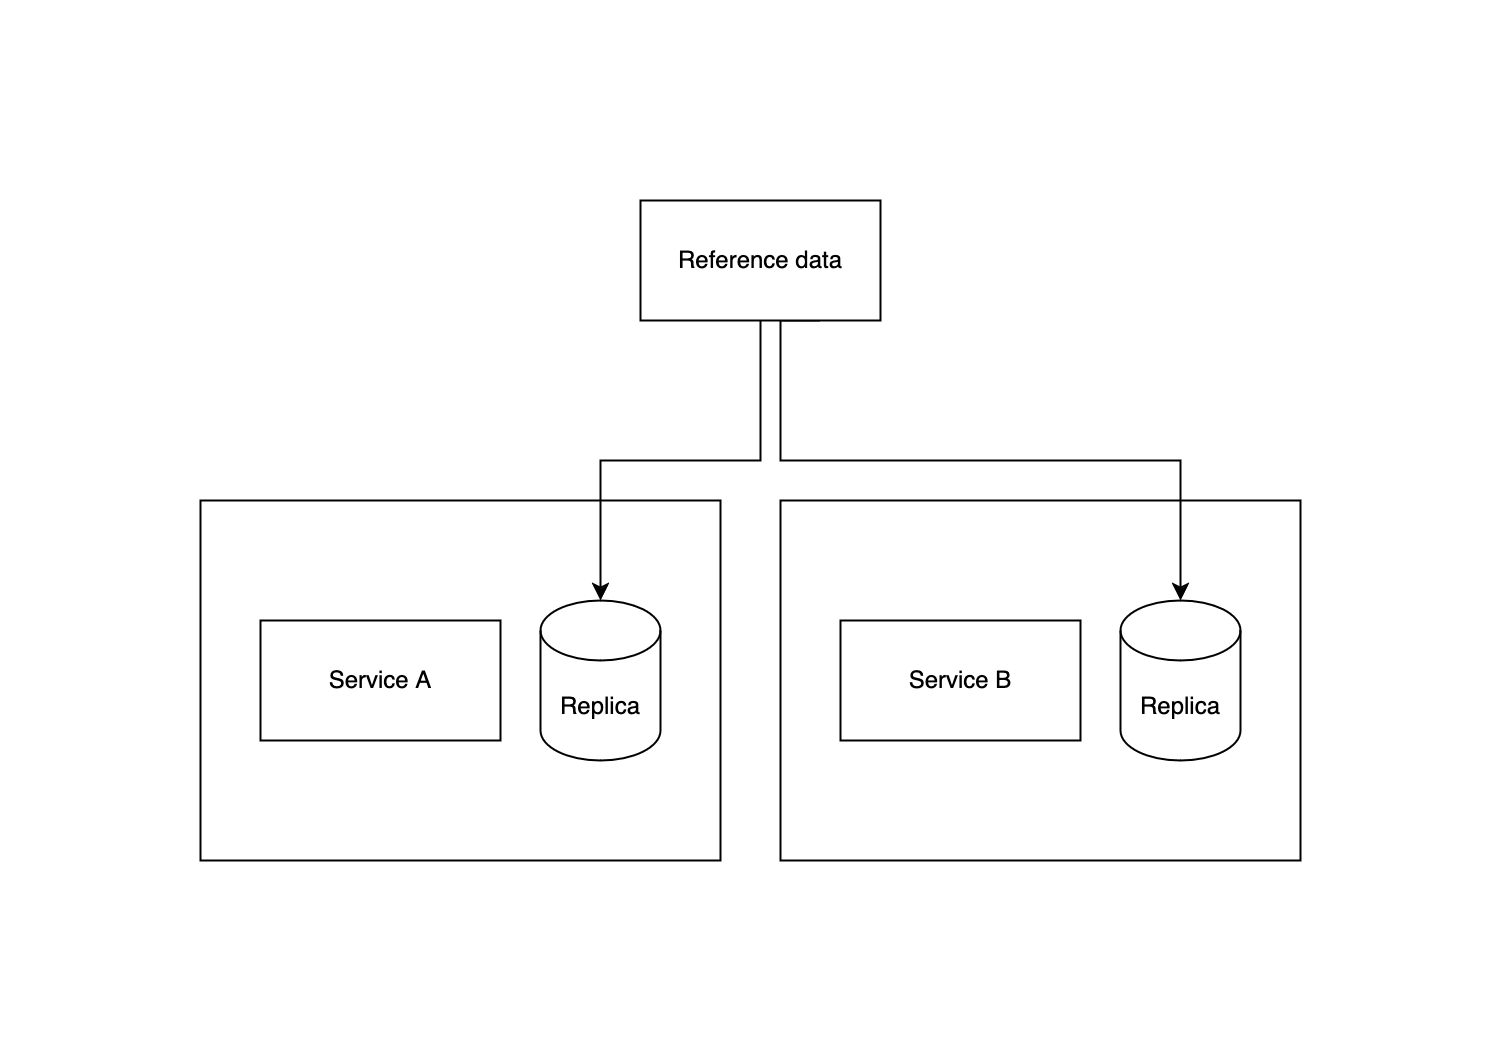

The diagram above was exported from draw.io. Its source (the exported page's mxGraphModel, read from the mxfile embedded in the PNG):
<mxGraphModel dx="1426" dy="768" grid="1" gridSize="10" guides="1" tooltips="1" connect="1" arrows="1" fold="1" page="1" pageScale="1" pageWidth="850" pageHeight="1100" math="0" shadow="0">
  <root>
    <mxCell id="0" />
    <mxCell id="1" parent="0" />
    <mxCell id="UoKZZrPvJeUpkwcmx9-g-4" value="" style="rounded=0;whiteSpace=wrap;html=1;fillColor=none;" vertex="1" parent="1">
      <mxGeometry x="140" y="400" width="260" height="180" as="geometry" />
    </mxCell>
    <mxCell id="UoKZZrPvJeUpkwcmx9-g-7" value="" style="rounded=0;whiteSpace=wrap;html=1;fillColor=none;" vertex="1" parent="1">
      <mxGeometry x="430" y="400" width="260" height="180" as="geometry" />
    </mxCell>
    <mxCell id="UoKZZrPvJeUpkwcmx9-g-8" style="edgeStyle=orthogonalEdgeStyle;rounded=0;orthogonalLoop=1;jettySize=auto;html=1;" edge="1" parent="1" source="UoKZZrPvJeUpkwcmx9-g-1" target="UoKZZrPvJeUpkwcmx9-g-3">
      <mxGeometry relative="1" as="geometry">
        <Array as="points">
          <mxPoint x="420" y="380" />
          <mxPoint x="340" y="380" />
        </Array>
      </mxGeometry>
    </mxCell>
    <mxCell id="UoKZZrPvJeUpkwcmx9-g-9" style="edgeStyle=orthogonalEdgeStyle;rounded=0;orthogonalLoop=1;jettySize=auto;html=1;exitX=0.75;exitY=1;exitDx=0;exitDy=0;entryX=0.5;entryY=0;entryDx=0;entryDy=0;entryPerimeter=0;" edge="1" parent="1" source="UoKZZrPvJeUpkwcmx9-g-1" target="UoKZZrPvJeUpkwcmx9-g-6">
      <mxGeometry relative="1" as="geometry">
        <Array as="points">
          <mxPoint x="430" y="310" />
          <mxPoint x="430" y="380" />
          <mxPoint x="630" y="380" />
        </Array>
      </mxGeometry>
    </mxCell>
    <mxCell id="UoKZZrPvJeUpkwcmx9-g-1" value="Reference data" style="rounded=0;whiteSpace=wrap;html=1;" vertex="1" parent="1">
      <mxGeometry x="360" y="250" width="120" height="60" as="geometry" />
    </mxCell>
    <mxCell id="UoKZZrPvJeUpkwcmx9-g-2" value="Service A" style="rounded=0;whiteSpace=wrap;html=1;" vertex="1" parent="1">
      <mxGeometry x="170" y="460" width="120" height="60" as="geometry" />
    </mxCell>
    <mxCell id="UoKZZrPvJeUpkwcmx9-g-3" value="Replica" style="shape=cylinder3;whiteSpace=wrap;html=1;boundedLbl=1;backgroundOutline=1;size=15;" vertex="1" parent="1">
      <mxGeometry x="310" y="450" width="60" height="80" as="geometry" />
    </mxCell>
    <mxCell id="UoKZZrPvJeUpkwcmx9-g-5" value="Service B" style="rounded=0;whiteSpace=wrap;html=1;" vertex="1" parent="1">
      <mxGeometry x="460" y="460" width="120" height="60" as="geometry" />
    </mxCell>
    <mxCell id="UoKZZrPvJeUpkwcmx9-g-6" value="Replica" style="shape=cylinder3;whiteSpace=wrap;html=1;boundedLbl=1;backgroundOutline=1;size=15;" vertex="1" parent="1">
      <mxGeometry x="600" y="450" width="60" height="80" as="geometry" />
    </mxCell>
  </root>
</mxGraphModel>